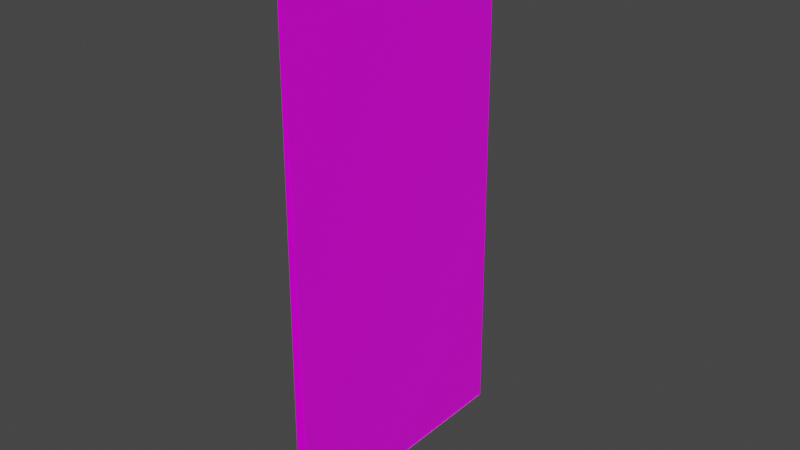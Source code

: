 # Source: HallwayDoorless.blend  (saved by Blender 3.3.6; exported with 4.5.12 LTS)
import bpy
from mathutils import Matrix  # noqa: F401  (used for matrix-valued properties, if any)

bpy.ops.wm.read_factory_settings(use_empty=True)
scene = bpy.context.scene
scene.name = 'Scene'

# ---- collections
col_collection = bpy.data.collections.new('Collection'); scene.collection.children.link(col_collection)

# ---- images (referenced by path relative to the original .blend; pixels are not part of the script)
import os
ASSET_DIR = os.environ.get("B2B_ASSET_DIR", "")  # directory of the original .blend (textures are referenced by path, not embedded)
HERE = os.path.dirname(os.path.abspath(__file__))  # packed textures are extracted next to this script under _unpacked/

def load_image(name, relpath, width, height, colorspace="sRGB"):
    """Load a texture the original file referenced (path relative to the .blend, or extracted next to this script)."""
    p = next((c for c in (os.path.join(HERE, relpath), os.path.join(ASSET_DIR, relpath)) if relpath and os.path.exists(c)), "")
    if p:
        img = bpy.data.images.load(p, check_existing=True)
        img.name = name
    else:  # same state as the original file: an image datablock whose file is absent (Cycles renders it pink)
        img = bpy.data.images.new(name, width, height)
        img.source = "FILE"
        img.filepath = "//" + (relpath or name)
    img.colorspace_settings.name = colorspace
    return img
img_hallwallstexture_png = load_image('HallWallsTexture.png', 'Persistance Project/Assets/GameAssets/MaterialsAndTextures/HallWallsTexture.png', 1024, 1024, 'sRGB')

# ---- materials (node trees are filled in below, after node groups)
mat_hallwayfloormaterial = bpy.data.materials.new('HallwayFloorMaterial')
mat_hallwayfloormaterial.use_transparent_shadow = False
mat_hallwaywallmaterial = bpy.data.materials.new('HallwayWallMaterial')
mat_hallwaywallmaterial.alpha_threshold = 0.0
mat_hallwaywallmaterial.use_transparent_shadow = False
mat_hallwaywallmaterial.line_color = (0.0, 0.0, 0.0, 1.0)

# ---- material node trees
mat_hallwayfloormaterial.use_nodes = True; mat_hallwayfloormaterial.node_tree.nodes.clear()
_N = mat_hallwayfloormaterial.node_tree.nodes; _L = mat_hallwayfloormaterial.node_tree.links
n0 = _N.new('ShaderNodeBsdfPrincipled'); n0.name = 'Principled BSDF'; n0.location = (10, 300)
n0.distribution = 'GGX'
n0.subsurface_method = 'BURLEY'
n0.inputs[3].default_value = 1.45
n0.inputs[27].default_value = (0.0, 0.0, 0.0, 1.0)
n0.inputs[28].default_value = 1.0
n1 = _N.new('ShaderNodeOutputMaterial'); n1.name = 'Material Output'; n1.location = (300, 300)
_L.new(n0.outputs[0], n1.inputs[0])
n1.is_active_output = True
mat_hallwaywallmaterial.use_nodes = True; mat_hallwaywallmaterial.node_tree.nodes.clear()
_N = mat_hallwaywallmaterial.node_tree.nodes; _L = mat_hallwaywallmaterial.node_tree.links
n0 = _N.new('ShaderNodeOutputMaterial'); n0.name = 'Material Output'; n0.location = (300, 300)
n1 = _N.new('ShaderNodeBsdfPrincipled'); n1.name = 'Principled BSDF'; n1.location = (10, 300)
n1.distribution = 'GGX'
n1.subsurface_method = 'BURLEY'
n1.inputs[2].default_value = 0.4
n1.inputs[3].default_value = 1.45
n1.inputs[27].default_value = (0.0, 0.0, 0.0, 1.0)
n1.inputs[28].default_value = 1.0
n2 = _N.new('ShaderNodeTexImage'); n2.name = 'Image Texture'; n2.location = (-280, 280)
n2.image = img_hallwallstexture_png
_L.new(n1.outputs[0], n0.inputs[0])
_L.new(n2.outputs[0], n1.inputs[0])
n0.is_active_output = True

# ---- world
world_world = bpy.data.worlds.new('World'); scene.world = world_world
world_world.use_nodes = True; world_world.node_tree.nodes.clear()
_N = world_world.node_tree.nodes; _L = world_world.node_tree.links
n0 = _N.new('ShaderNodeOutputWorld'); n0.name = 'World Output'; n0.location = (300, 300)
n1 = _N.new('ShaderNodeBackground'); n1.name = 'Background'; n1.location = (10, 300)
n1.inputs[0].default_value = (0.05088, 0.05088, 0.05088, 1.0)
_L.new(n1.outputs[0], n0.inputs[0])
n0.is_active_output = True
world_world.color = (0.05088, 0.05088, 0.05088)
world_world.use_sun_shadow = False
world_world.sun_shadow_jitter_overblur = 0.0

# ---- meshes
me_cube = bpy.data.meshes.new('Cube')
me_cube.from_pydata([(2.428, 61.5, 0.03835), (2.428, 61.5, -1.154), (2.428, -61.5, 0.03835), (2.428, -61.5, -1.154), (-2.428, 61.5, 0.03835), (-2.428, 61.5, -1.154), (-2.428, -61.5, 0.03835), (-2.428, -61.5, -1.154)], [], [(0, 4, 6, 2), (3, 2, 6, 7), (7, 6, 4, 5), (5, 1, 3, 7), (1, 0, 2, 3), (5, 4, 0, 1)])
_uv = me_cube.uv_layers.new(name='UVMap')
_uv.uv.foreach_set('vector', [0.625, 0.5, 0.875, 0.5, 0.875, 0.75, 0.625, 0.75, 0.375, 0.75, 0.625, 0.75, 0.625, 1.0, 0.375, 1.0, 0.375, 0.0, 0.625, 0.0, 0.625, 0.25, 0.375, 0.25, 0.125, 0.5, 0.375, 0.5, 0.375, 0.75, 0.125, 0.75, 0.375, 0.5, 0.625, 0.5, 0.625, 0.75, 0.375, 0.75, 0.375, 0.25, 0.625, 0.25, 0.625, 0.5, 0.375, 0.5])
me_cube.materials.append(mat_hallwayfloormaterial)
me_cube.use_remesh_preserve_volume = False
me_cube.use_remesh_preserve_attributes = False
me_cube.use_mirror_vertex_groups = False
me_cube.update()
me_cube_002 = bpy.data.meshes.new('Cube.002')
me_cube_002.from_pydata([(239.3, -61.5, 0.4296), (239.3, -61.5, 0.5956), (239.3, 61.5, 0.4296), (0.8311, -61.5, 2.467), (0.7707, -61.5, 2.404), (0.8311, 61.5, 2.467), (0.8311, -61.5, 2.968), (0.7707, -61.5, 3.021), (0.8311, 61.5, 2.968), (239.3, 61.5, 0.5956), (0.7707, 61.5, 3.021), (-0.2565, 61.5, 3.021), (0.7707, 61.5, 2.404), (-0.2565, 61.5, 2.404), (-0.2565, -61.5, 2.404), (-0.2565, -61.5, 3.021)], [], [(6, 3, 0, 1), (1, 0, 2, 9), (0, 3, 5, 2), (7, 4, 3, 6), (3, 4, 12, 5), (7, 6, 8, 10), (6, 1, 9, 8), (9, 2, 5, 8), (8, 5, 12, 10), (15, 7, 10, 11), (10, 12, 13, 11), (4, 14, 13, 12), (11, 13, 14, 15), (15, 14, 4, 7)])
_uv = me_cube_002.uv_layers.new(name='UVMap')
_uv.uv.foreach_set('vector', [0.003173, -0.001521, 0.003173, -0.001521, 0.003173, 1.029, 0.003173, 1.029, 0.003173, 1.029, 0.003173, 1.029, 1.0, 1.029, 1.0, 1.029, -3.5, 1.0, -3.5, 0.1015, 4.5, 0.1015, 4.5, 1.0, 0.003173, -0.001782, 0.003173, -0.001782, 0.003173, -0.001521, 0.003173, -0.001521, 2.983e-05, 0.1016, 2.983e-05, 0.0861, 1.0, 0.0861, 1.0, 0.1016, 0.003173, -0.001782, 0.003173, -0.001521, 1.0, -0.001521, 1.0, -0.001782, 0.003173, -0.001521, 0.003173, 1.029, 1.0, 1.029, 1.0, -0.001521, 1.0, 1.029, 1.0, 1.029, 1.0, -0.001521, 1.0, -0.001521, 1.0, -0.001521, 1.0, -0.001521, 1.0, -0.001782, 1.0, -0.001782, 0.003173, -0.00622, 0.003173, -0.001782, 1.0, -0.001782, 1.0, -0.00622, 1.0, -0.001782, 1.0, -0.001782, 1.0, -0.00622, 1.0, -0.00622, -1.5, 0.08593, -1.5, -0.0004431, 2.5, -0.0004431, 2.5, 0.08593, 1.0, -0.00622, 1.0, -0.00622, 0.003173, -0.00622, 0.003173, -0.00622, 0.003173, -0.00622, 0.003173, -0.00622, 0.003173, -0.001782, 0.003173, -0.001782])
me_cube_002.materials.append(mat_hallwaywallmaterial)
me_cube_002.use_remesh_preserve_volume = False
me_cube_002.use_remesh_preserve_attributes = False
me_cube_002.use_mirror_vertex_groups = False
me_cube_002.update()
me_cube_003 = bpy.data.meshes.new('Cube.003')
me_cube_003.from_pydata([(239.3, 23.46, -56.85), (239.3, 23.31, -56.92), (239.3, -24.25, 56.52), (0.8311, 21.58, -57.64), (0.7707, 21.64, -57.62), (0.8311, -26.13, 55.73), (0.8311, 21.12, -57.84), (0.7707, 21.07, -57.86), (0.8311, -26.59, 55.54), (239.3, -24.41, 56.46), (0.7707, -26.64, 55.52), (-0.2565, -26.64, 55.52), (0.7707, -26.07, 55.76), (-0.2565, -26.07, 55.76), (-0.2565, 21.64, -57.62), (-0.2565, 21.07, -57.86)], [], [(6, 3, 0, 1), (1, 0, 2, 9), (0, 3, 5, 2), (7, 4, 3, 6), (3, 4, 12, 5), (7, 6, 8, 10), (6, 1, 9, 8), (9, 2, 5, 8), (8, 5, 12, 10), (15, 7, 10, 11), (10, 12, 13, 11), (4, 14, 13, 12), (11, 13, 14, 15), (15, 14, 4, 7)])
_uv = me_cube_003.uv_layers.new(name='UVMap')
_uv.uv.foreach_set('vector', [0.003173, -0.001521, 0.003173, -0.001521, 0.003173, 1.029, 0.003173, 1.029, 0.003173, 1.029, 0.003173, 1.029, 1.0, 1.029, 1.0, 1.029, -3.5, 1.0, -3.5, 0.1015, 4.5, 0.1015, 4.5, 1.0, 0.003173, -0.001782, 0.003173, -0.001782, 0.003173, -0.001521, 0.003173, -0.001521, 2.983e-05, 0.1016, 2.983e-05, 0.0861, 1.0, 0.0861, 1.0, 0.1016, 0.003173, -0.001782, 0.003173, -0.001521, 1.0, -0.001521, 1.0, -0.001782, 0.003173, -0.001521, 0.003173, 1.029, 1.0, 1.029, 1.0, -0.001521, 1.0, 1.029, 1.0, 1.029, 1.0, -0.001521, 1.0, -0.001521, 1.0, -0.001521, 1.0, -0.001521, 1.0, -0.001782, 1.0, -0.001782, 0.003173, -0.00622, 0.003173, -0.001782, 1.0, -0.001782, 1.0, -0.00622, 1.0, -0.001782, 1.0, -0.001782, 1.0, -0.00622, 1.0, -0.00622, -1.5, 0.08593, -1.5, -0.0004431, 2.5, -0.0004431, 2.5, 0.08593, 1.0, -0.00622, 1.0, -0.00622, 0.003173, -0.00622, 0.003173, -0.00622, 0.003173, -0.00622, 0.003173, -0.00622, 0.003173, -0.001782, 0.003173, -0.001782])
me_cube_003.materials.append(mat_hallwaywallmaterial)
me_cube_003.use_remesh_preserve_volume = False
me_cube_003.use_remesh_preserve_attributes = False
me_cube_003.use_mirror_vertex_groups = False
me_cube_003.update()

# ---- objects
ob_floor = bpy.data.objects.new('Floor', me_cube)
ob_walls_001 = bpy.data.objects.new('walls.001', me_cube_002)
ob_walls_002 = bpy.data.objects.new('walls.002', me_cube_003)

# ---- transforms, parenting, visibility, modifiers, constraints
ob_floor.location = (0.0, 0.0, 0.0)
ob_floor.lock_rotations_4d = False
ob_floor.empty_display_type = 'ARROWS'
ob_floor.lineart.crease_threshold = 0.0
ob_walls_001.location = (0.0, 0.0, 0.0)
ob_walls_001.rotation_euler = (-0.0, -1.571, 0.0)
ob_walls_001.lock_rotations_4d = False
ob_walls_001.empty_display_type = 'ARROWS'
ob_walls_001.lineart.crease_threshold = 0.0
ob_walls_002.location = (0.0, 0.0, 0.0)
ob_walls_002.rotation_euler = (4.314, 1.571, 0.0)
ob_walls_002.scale = (-1.0, 1.0, 1.0)
ob_walls_002.lock_rotations_4d = False
ob_walls_002.empty_display_type = 'ARROWS'
ob_walls_002.lineart.crease_threshold = 0.0

# ---- collection membership
col_collection.objects.link(ob_floor)
col_collection.objects.link(ob_walls_001)
col_collection.objects.link(ob_walls_002)

# ---- scene / render settings (as saved in the file)
scene.frame_start = 1; scene.frame_end = 250; scene.frame_set(1)
scene.render.engine = 'BLENDER_EEVEE_NEXT'
scene.cycles.use_denoising = False
scene.cycles.samples = 128
scene.cycles.sampling_pattern = 'TABULATED_SOBOL'
scene.cycles.use_adaptive_sampling = False
scene.cycles.use_light_tree = False
scene.view_settings.view_transform = 'Filmic'
bpy.context.view_layer.update()

# ---- added for rendering (the .blend has no active camera and no usable light): camera, sun
cam_auto = bpy.data.cameras.new('AutoCamera')
cam_auto.lens = 50.0
cam_auto.sensor_width = 36.0
cam_auto.clip_end = 4638.11
ob_auto_camera = bpy.data.objects.new('AutoCamera', cam_auto)
scene.collection.objects.link(ob_auto_camera)
ob_auto_camera.location = (266.007, -317.137, 330.481)
ob_auto_camera.rotation_euler = (1.09748, -7.21219e-08, 0.694738)
scene.camera = ob_auto_camera
light_auto_sun = bpy.data.lights.new('AutoSun', 'SUN')
light_auto_sun.energy = 3.0
light_auto_sun.angle = 0.0523599
ob_auto_sun = bpy.data.objects.new('AutoSun', light_auto_sun)
scene.collection.objects.link(ob_auto_sun)
ob_auto_sun.rotation_euler = (0.872665, 0.174533, 0.523599)
bpy.context.view_layer.update()
